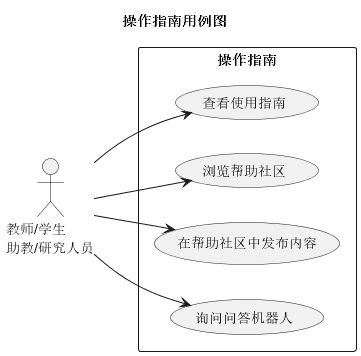

The diagram above was rendered by PlantUML. Its source (embedded in the PNG):
@startuml 操作指南用例图
title "操作指南用例图"

left to right direction

actor "教师/学生\n助教/研究人员" as person

rectangle "操作指南" {
    usecase (查看使用指南) as viewGuide
    usecase (浏览帮助社区) as viewHelpCommunity
    usecase (在帮助社区中发布内容) as communicateHelpCommunity
    usecase (询问问答机器人) as askRobot    
}

person --> viewGuide
person --> viewHelpCommunity
person --> communicateHelpCommunity
person --> askRobot

@enduml